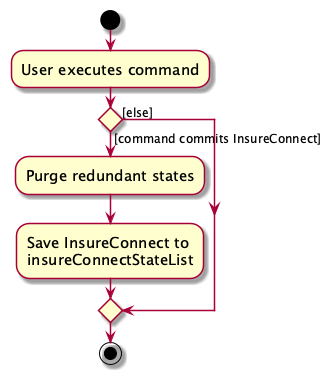

The diagram above was rendered by PlantUML. Its source (embedded in the PNG):
@startuml
!pragma layout smetana
skin rose
skinparam ActivityFontSize 15
skinparam ArrowFontSize 12
start
:User executes command;

'Since the beta syntax does not support placing the condition outside the
'diamond we place it as the true branch instead.

if () then ([command commits InsureConnect])
    :Purge redundant states;
    :Save InsureConnect to
    insureConnectStateList;
else ([else])
endif
stop
@enduml